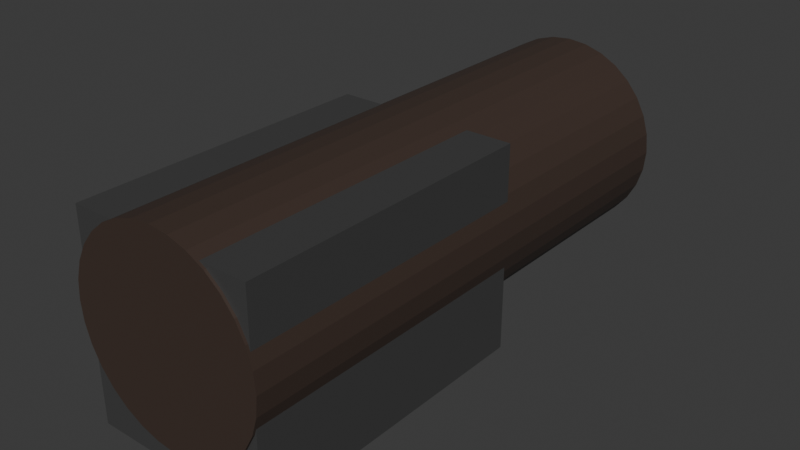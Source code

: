 # Source: cannon.blend  (saved by Blender 4.5.92; exported with 4.5.12 LTS)
import bpy
from mathutils import Matrix  # noqa: F401  (used for matrix-valued properties, if any)

bpy.ops.wm.read_factory_settings(use_empty=True)
scene = bpy.context.scene
scene.name = 'Scene'

# ---- collections
col_collection = bpy.data.collections.new('Collection'); scene.collection.children.link(col_collection)

# ---- materials (node trees are filled in below, after node groups)
mat_material_002 = bpy.data.materials.new('Material.002')
mat_material_004 = bpy.data.materials.new('Material.004')

# ---- material node trees
mat_material_002.use_nodes = True; mat_material_002.node_tree.nodes.clear()
_N = mat_material_002.node_tree.nodes; _L = mat_material_002.node_tree.links
n0 = _N.new('ShaderNodeBsdfPrincipled'); n0.name = 'Principled BSDF'; n0.location = (-200, 100)
n0.inputs[0].default_value = (0.05483, 0.03561, 0.02733, 1.0)
n1 = _N.new('ShaderNodeOutputMaterial'); n1.name = 'Material Output'; n1.location = (200, 100)
_L.new(n0.outputs[0], n1.inputs[0])
n1.is_active_output = True
mat_material_004.use_nodes = True; mat_material_004.node_tree.nodes.clear()
_N = mat_material_004.node_tree.nodes; _L = mat_material_004.node_tree.links
n0 = _N.new('ShaderNodeBsdfPrincipled'); n0.name = 'Principled BSDF'; n0.location = (-200, 100)
n0.inputs[0].default_value = (0.05428, 0.05428, 0.05428, 1.0)
n1 = _N.new('ShaderNodeOutputMaterial'); n1.name = 'Material Output'; n1.location = (200, 100)
_L.new(n0.outputs[0], n1.inputs[0])
n1.is_active_output = True

# ---- world
world_world = bpy.data.worlds.new('World'); scene.world = world_world
world_world.use_nodes = True; world_world.node_tree.nodes.clear()
_N = world_world.node_tree.nodes; _L = world_world.node_tree.links
n0 = _N.new('ShaderNodeOutputWorld'); n0.name = 'World Output'; n0.location = (200, 100)
n1 = _N.new('ShaderNodeBackground'); n1.name = 'Background'; n1.location = (-200, 100)
n1.inputs[0].default_value = (0.05088, 0.05088, 0.05088, 1.0)
_L.new(n1.outputs[0], n0.inputs[0])
n0.is_active_output = True
world_world.color = (0.05088, 0.05088, 0.05088)
world_world.sun_shadow_jitter_overblur = 0.0

# ---- meshes
me_cylinder_001 = bpy.data.meshes.new('Cylinder.001')
me_cylinder_001.from_pydata([(0.0, 0.4998, -0.265), (0.0, 0.4998, 0.265), (0.09754, 0.4902, -0.265), (0.09754, 0.4902, 0.265), (0.1913, 0.4618, -0.265), (0.1913, 0.4618, 0.265), (0.2778, 0.4156, -0.265), (0.2778, 0.4156, 0.265), (0.3535, 0.3534, -0.265), (0.3535, 0.3534, 0.265), (0.4157, 0.2777, -0.265), (0.4157, 0.2777, 0.265), (0.4619, 0.1913, -0.265), (0.4619, 0.1913, 0.265), (0.4904, 0.09751, -0.265), (0.4904, 0.09751, 0.265), (0.5, 0.0, -0.265), (0.5, 0.0, 0.265), (0.4904, -0.09751, -0.265), (0.4904, -0.09751, 0.265), (0.4619, -0.1913, -0.265), (0.4619, -0.1913, 0.265), (0.4157, -0.2777, -0.265), (0.4157, -0.2777, 0.265), (0.3535, -0.3534, -0.265), (0.3535, -0.3534, 0.265), (0.2778, -0.4156, -0.265), (0.2778, -0.4156, 0.265), (0.1913, -0.4618, -0.265), (0.1913, -0.4618, 0.265), (0.09754, -0.4902, -0.265), (0.09754, -0.4902, 0.265), (0.0, -0.4998, -0.265), (0.0, -0.4998, 0.265), (-0.09754, -0.4902, -0.265), (-0.09754, -0.4902, 0.265), (-0.1913, -0.4618, -0.265), (-0.1913, -0.4618, 0.265), (-0.2778, -0.4156, -0.265), (-0.2778, -0.4156, 0.265), (-0.3535, -0.3534, -0.265), (-0.3535, -0.3534, 0.265), (-0.4157, -0.2777, -0.265), (-0.4157, -0.2777, 0.265), (-0.4619, -0.1913, -0.265), (-0.4619, -0.1913, 0.265), (-0.4904, -0.09751, -0.265), (-0.4904, -0.09751, 0.265), (-0.5, 0.0, -0.265), (-0.5, 0.0, 0.265), (-0.4904, 0.09751, -0.265), (-0.4904, 0.09751, 0.265), (-0.4619, 0.1913, -0.265), (-0.4619, 0.1913, 0.265), (-0.4157, 0.2777, -0.265), (-0.4157, 0.2777, 0.265), (-0.3535, 0.3534, -0.265), (-0.3535, 0.3534, 0.265), (-0.2778, 0.4156, -0.265), (-0.2778, 0.4156, 0.265), (-0.1913, 0.4618, -0.265), (-0.1913, 0.4618, 0.265), (-0.09754, 0.4902, -0.265), (-0.09754, 0.4902, 0.265)], [], [(0, 1, 3, 2), (2, 3, 5, 4), (4, 5, 7, 6), (6, 7, 9, 8), (8, 9, 11, 10), (10, 11, 13, 12), (12, 13, 15, 14), (14, 15, 17, 16), (16, 17, 19, 18), (18, 19, 21, 20), (20, 21, 23, 22), (22, 23, 25, 24), (24, 25, 27, 26), (26, 27, 29, 28), (28, 29, 31, 30), (30, 31, 33, 32), (32, 33, 35, 34), (34, 35, 37, 36), (36, 37, 39, 38), (38, 39, 41, 40), (40, 41, 43, 42), (42, 43, 45, 44), (44, 45, 47, 46), (46, 47, 49, 48), (48, 49, 51, 50), (50, 51, 53, 52), (52, 53, 55, 54), (54, 55, 57, 56), (56, 57, 59, 58), (58, 59, 61, 60), (3, 1, 63, 61, 59, 57, 55, 53, 51, 49, 47, 45, 43, 41, 39, 37, 35, 33, 31, 29, 27, 25, 23, 21, 19, 17, 15, 13, 11, 9, 7, 5), (60, 61, 63, 62), (62, 63, 1, 0), (0, 2, 4, 6, 8, 10, 12, 14, 16, 18, 20, 22, 24, 26, 28, 30, 32, 34, 36, 38, 40, 42, 44, 46, 48, 50, 52, 54, 56, 58, 60, 62)])
_uv = me_cylinder_001.uv_layers.new(name='UVMap')
_uv.uv.foreach_set('vector', [1.0, 0.5, 1.0, 1.0, 0.9688, 1.0, 0.9688, 0.5, 0.9688, 0.5, 0.9688, 1.0, 0.9375, 1.0, 0.9375, 0.5, 0.9375, 0.5, 0.9375, 1.0, 0.9062, 1.0, 0.9062, 0.5, 0.9062, 0.5, 0.9062, 1.0, 0.875, 1.0, 0.875, 0.5, 0.875, 0.5, 0.875, 1.0, 0.8438, 1.0, 0.8438, 0.5, 0.8438, 0.5, 0.8438, 1.0, 0.8125, 1.0, 0.8125, 0.5, 0.8125, 0.5, 0.8125, 1.0, 0.7812, 1.0, 0.7812, 0.5, 0.7812, 0.5, 0.7812, 1.0, 0.75, 1.0, 0.75, 0.5, 0.75, 0.5, 0.75, 1.0, 0.7188, 1.0, 0.7188, 0.5, 0.7188, 0.5, 0.7188, 1.0, 0.6875, 1.0, 0.6875, 0.5, 0.6875, 0.5, 0.6875, 1.0, 0.6562, 1.0, 0.6562, 0.5, 0.6562, 0.5, 0.6562, 1.0, 0.625, 1.0, 0.625, 0.5, 0.625, 0.5, 0.625, 1.0, 0.5938, 1.0, 0.5938, 0.5, 0.5938, 0.5, 0.5938, 1.0, 0.5625, 1.0, 0.5625, 0.5, 0.5625, 0.5, 0.5625, 1.0, 0.5312, 1.0, 0.5312, 0.5, 0.5312, 0.5, 0.5312, 1.0, 0.5, 1.0, 0.5, 0.5, 0.5, 0.5, 0.5, 1.0, 0.4688, 1.0, 0.4688, 0.5, 0.4688, 0.5, 0.4688, 1.0, 0.4375, 1.0, 0.4375, 0.5, 0.4375, 0.5, 0.4375, 1.0, 0.4062, 1.0, 0.4062, 0.5, 0.4062, 0.5, 0.4062, 1.0, 0.375, 1.0, 0.375, 0.5, 0.375, 0.5, 0.375, 1.0, 0.3438, 1.0, 0.3438, 0.5, 0.3438, 0.5, 0.3438, 1.0, 0.3125, 1.0, 0.3125, 0.5, 0.3125, 0.5, 0.3125, 1.0, 0.2812, 1.0, 0.2812, 0.5, 0.2812, 0.5, 0.2812, 1.0, 0.25, 1.0, 0.25, 0.5, 0.25, 0.5, 0.25, 1.0, 0.2188, 1.0, 0.2188, 0.5, 0.2188, 0.5, 0.2188, 1.0, 0.1875, 1.0, 0.1875, 0.5, 0.1875, 0.5, 0.1875, 1.0, 0.1562, 1.0, 0.1562, 0.5, 0.1562, 0.5, 0.1562, 1.0, 0.125, 1.0, 0.125, 0.5, 0.125, 0.5, 0.125, 1.0, 0.09375, 1.0, 0.09375, 0.5, 0.09375, 0.5, 0.09375, 1.0, 0.0625, 1.0, 0.0625, 0.5, 0.2968, 0.4854, 0.25, 0.49, 0.2032, 0.4854, 0.1582, 0.4717, 0.1167, 0.4496, 0.08029, 0.4197, 0.05045, 0.3833, 0.02827, 0.3418, 0.01461, 0.2968, 0.01, 0.25, 0.01461, 0.2032, 0.02827, 0.1582, 0.05045, 0.1167, 0.08029, 0.08029, 0.1167, 0.05045, 0.1582, 0.02827, 0.2032, 0.01461, 0.25, 0.01, 0.2968, 0.01461, 0.3418, 0.02827, 0.3833, 0.05045, 0.4197, 0.08029, 0.4496, 0.1167, 0.4717, 0.1582, 0.4854, 0.2032, 0.49, 0.25, 0.4854, 0.2968, 0.4717, 0.3418, 0.4496, 0.3833, 0.4197, 0.4197, 0.3833, 0.4496, 0.3418, 0.4717, 0.0625, 0.5, 0.0625, 1.0, 0.03125, 1.0, 0.03125, 0.5, 0.03125, 0.5, 0.03125, 1.0, 0.0, 1.0, 0.0, 0.5, 0.75, 0.49, 0.7968, 0.4854, 0.8418, 0.4717, 0.8833, 0.4496, 0.9197, 0.4197, 0.9496, 0.3833, 0.9717, 0.3418, 0.9854, 0.2968, 0.99, 0.25, 0.9854, 0.2032, 0.9717, 0.1582, 0.9496, 0.1167, 0.9197, 0.08029, 0.8833, 0.05045, 0.8418, 0.02827, 0.7968, 0.01461, 0.75, 0.01, 0.7032, 0.01461, 0.6582, 0.02827, 0.6167, 0.05045, 0.5803, 0.08029, 0.5504, 0.1167, 0.5283, 0.1582, 0.5146, 0.2032, 0.51, 0.25, 0.5146, 0.2968, 0.5283, 0.3418, 0.5504, 0.3833, 0.5803, 0.4197, 0.6167, 0.4496, 0.6582, 0.4717, 0.7032, 0.4854])
me_cylinder_001.materials.append(mat_material_002)
me_cylinder_001.update()
me_cube_006 = bpy.data.meshes.new('Cube.006')
me_cube_006.from_pydata([(-0.1913, -0.1892, -0.08254), (-0.1913, -0.1892, 0.08254), (-0.1913, 0.1892, -0.08254), (-0.1913, 0.1892, 0.08254), (0.1913, -0.1892, -0.08254), (0.1913, -0.1892, 0.08254), (0.1913, 0.1892, -0.08254), (0.1913, 0.1892, 0.08254)], [], [(0, 1, 3, 2), (2, 3, 7, 6), (6, 7, 5, 4), (4, 5, 1, 0), (2, 6, 4, 0), (7, 3, 1, 5)])
_uv = me_cube_006.uv_layers.new(name='UVMap')
_uv.uv.foreach_set('vector', [0.375, 0.0, 0.625, 0.0, 0.625, 0.25, 0.375, 0.25, 0.375, 0.25, 0.625, 0.25, 0.625, 0.5, 0.375, 0.5, 0.375, 0.5, 0.625, 0.5, 0.625, 0.75, 0.375, 0.75, 0.375, 0.75, 0.625, 0.75, 0.625, 1.0, 0.375, 1.0, 0.125, 0.5, 0.375, 0.5, 0.375, 0.75, 0.125, 0.75, 0.625, 0.5, 0.875, 0.5, 0.875, 0.75, 0.625, 0.75])
me_cube_006.materials.append(mat_material_004)
me_cube_006.update()

# ---- objects
ob_cylinder = bpy.data.objects.new('Cylinder', me_cylinder_001)
ob_cannon = bpy.data.objects.new('cannon ', me_cube_006)

# ---- transforms, parenting, visibility, modifiers, constraints
ob_cylinder.parent = ob_cannon
ob_cylinder.matrix_parent_inverse = Matrix(((1.659, -0.0, 0.0, -0.9879), (-0.0, 1.0, -0.0, -0.3496), (0.0, -0.0, 0.6487, -0.5136), (-0.0, 0.0, -0.0, 1.0)))
ob_cylinder.location = (0.5931, 0.4988, 0.8103)
ob_cylinder.rotation_euler = (-1.571, 0.0, 0.0)
ob_cylinder.scale = (0.25, 0.25, 1.289)
ob_cannon.location = (0.5954, 0.3496, 0.7918)
ob_cannon.scale = (0.6027, 1.0, 1.542)

# ---- collection membership
scene.collection.objects.link(ob_cylinder)
scene.collection.objects.link(ob_cannon)

# ---- scene / render settings (as saved in the file)
scene.frame_start = 1; scene.frame_end = 250; scene.frame_set(1)
scene.render.engine = 'BLENDER_EEVEE_NEXT'
bpy.context.view_layer.update()

# ---- added for rendering (the .blend has no active camera and no usable light): camera, sun
cam_auto = bpy.data.cameras.new('AutoCamera')
cam_auto.lens = 50.0
cam_auto.sensor_width = 36.0
cam_auto.clip_end = 1000.0
ob_auto_camera = bpy.data.objects.new('AutoCamera', cam_auto)
scene.collection.objects.link(ob_auto_camera)
ob_auto_camera.location = (1.31133, -0.362975, 1.37446)
ob_auto_camera.rotation_euler = (1.09748, -7.21219e-08, 0.694738)
scene.camera = ob_auto_camera
light_auto_sun = bpy.data.lights.new('AutoSun', 'SUN')
light_auto_sun.energy = 3.0
light_auto_sun.angle = 0.0523599
ob_auto_sun = bpy.data.objects.new('AutoSun', light_auto_sun)
scene.collection.objects.link(ob_auto_sun)
ob_auto_sun.rotation_euler = (0.872665, 0.174533, 0.523599)
bpy.context.view_layer.update()

